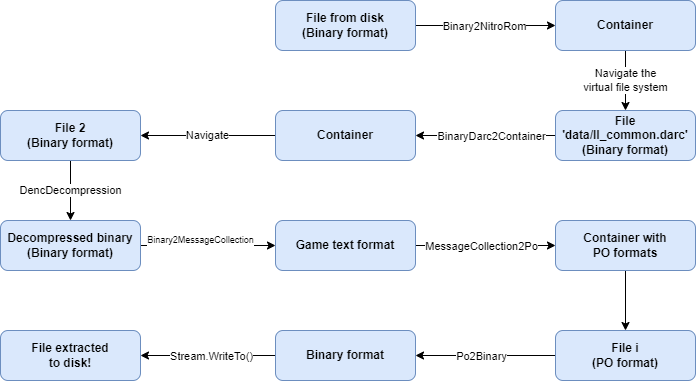

The diagram above was exported from draw.io. Its source (the exported page's mxGraphModel, read from the mxfile embedded in the PNG):
<mxGraphModel dx="1697" dy="686" grid="1" gridSize="10" guides="1" tooltips="1" connect="1" arrows="1" fold="1" page="1" pageScale="1" pageWidth="850" pageHeight="1100" math="0" shadow="0">
  <root>
    <mxCell id="0" />
    <mxCell id="1" parent="0" />
    <mxCell id="4" style="edgeStyle=none;html=1;exitX=1;exitY=0.5;exitDx=0;exitDy=0;" edge="1" parent="1" source="2" target="3">
      <mxGeometry relative="1" as="geometry" />
    </mxCell>
    <mxCell id="5" value="Binary2NitroRom" style="edgeLabel;html=1;align=center;verticalAlign=middle;resizable=0;points=[];" vertex="1" connectable="0" parent="4">
      <mxGeometry x="0.1571" y="-1" relative="1" as="geometry">
        <mxPoint x="-13" y="-1" as="offset" />
      </mxGeometry>
    </mxCell>
    <mxCell id="2" value="File from disk&lt;br&gt;(Binary format)" style="rounded=1;whiteSpace=wrap;html=1;fillColor=#dae8fc;strokeColor=#6c8ebf;fontStyle=1" vertex="1" parent="1">
      <mxGeometry x="385" y="170" width="140" height="50" as="geometry" />
    </mxCell>
    <mxCell id="7" value="Navigate the&lt;br&gt;virtual file system" style="edgeStyle=none;html=1;exitX=0.5;exitY=1;exitDx=0;exitDy=0;entryX=0.5;entryY=0;entryDx=0;entryDy=0;" edge="1" parent="1" source="3" target="6">
      <mxGeometry relative="1" as="geometry" />
    </mxCell>
    <mxCell id="3" value="Container" style="rounded=1;whiteSpace=wrap;html=1;fillColor=#dae8fc;strokeColor=#6c8ebf;fontStyle=1" vertex="1" parent="1">
      <mxGeometry x="665" y="170" width="140" height="50" as="geometry" />
    </mxCell>
    <mxCell id="10" style="edgeStyle=none;html=1;exitX=0;exitY=0.5;exitDx=0;exitDy=0;entryX=1;entryY=0.5;entryDx=0;entryDy=0;" edge="1" parent="1" source="6" target="9">
      <mxGeometry relative="1" as="geometry" />
    </mxCell>
    <mxCell id="11" value="BinaryDarc2Container" style="edgeLabel;html=1;align=center;verticalAlign=middle;resizable=0;points=[];" vertex="1" connectable="0" parent="10">
      <mxGeometry x="0.2444" y="1" relative="1" as="geometry">
        <mxPoint x="22" y="-1" as="offset" />
      </mxGeometry>
    </mxCell>
    <mxCell id="6" value="File 'data/ll_common.darc'&lt;br&gt;(Binary format)" style="rounded=1;whiteSpace=wrap;html=1;fontStyle=1;fillColor=#dae8fc;strokeColor=#6c8ebf;" vertex="1" parent="1">
      <mxGeometry x="665" y="280" width="140" height="50" as="geometry" />
    </mxCell>
    <mxCell id="14" value="Navigate" style="edgeStyle=none;html=1;exitX=0;exitY=0.5;exitDx=0;exitDy=0;entryX=1;entryY=0.5;entryDx=0;entryDy=0;" edge="1" parent="1" source="9" target="13">
      <mxGeometry relative="1" as="geometry" />
    </mxCell>
    <mxCell id="9" value="Container" style="rounded=1;whiteSpace=wrap;html=1;fillColor=#dae8fc;strokeColor=#6c8ebf;fontStyle=1" vertex="1" parent="1">
      <mxGeometry x="385" y="280" width="140" height="50" as="geometry" />
    </mxCell>
    <mxCell id="16" value="DencDecompression" style="edgeStyle=none;html=1;exitX=0.5;exitY=1;exitDx=0;exitDy=0;entryX=0.5;entryY=0;entryDx=0;entryDy=0;" edge="1" parent="1" source="13" target="15">
      <mxGeometry relative="1" as="geometry" />
    </mxCell>
    <mxCell id="13" value="File 2&lt;br&gt;(Binary format)" style="rounded=1;whiteSpace=wrap;html=1;fillColor=#dae8fc;strokeColor=#6c8ebf;fontStyle=1" vertex="1" parent="1">
      <mxGeometry x="110" y="280" width="140" height="50" as="geometry" />
    </mxCell>
    <mxCell id="18" value="Binary2MessageCollection" style="edgeStyle=none;html=1;exitX=1;exitY=0.5;exitDx=0;exitDy=0;entryX=0;entryY=0.5;entryDx=0;entryDy=0;fontSize=9;" edge="1" parent="1" source="15" target="17">
      <mxGeometry x="-0.1111" y="5" relative="1" as="geometry">
        <mxPoint as="offset" />
      </mxGeometry>
    </mxCell>
    <mxCell id="15" value="Decompressed binary&lt;br&gt;(Binary format)" style="rounded=1;whiteSpace=wrap;html=1;fillColor=#dae8fc;strokeColor=#6c8ebf;fontStyle=1" vertex="1" parent="1">
      <mxGeometry x="110" y="390" width="140" height="50" as="geometry" />
    </mxCell>
    <mxCell id="25" style="edgeStyle=none;html=1;exitX=1;exitY=0.5;exitDx=0;exitDy=0;entryX=0;entryY=0.5;entryDx=0;entryDy=0;" edge="1" parent="1" source="17" target="20">
      <mxGeometry relative="1" as="geometry" />
    </mxCell>
    <mxCell id="26" value="MessageCollection2Po" style="edgeLabel;html=1;align=center;verticalAlign=middle;resizable=0;points=[];" vertex="1" connectable="0" parent="25">
      <mxGeometry x="0.1314" y="1" relative="1" as="geometry">
        <mxPoint x="-14" y="1" as="offset" />
      </mxGeometry>
    </mxCell>
    <mxCell id="17" value="Game text format" style="rounded=1;whiteSpace=wrap;html=1;fillColor=#dae8fc;strokeColor=#6c8ebf;fontStyle=1" vertex="1" parent="1">
      <mxGeometry x="385" y="390" width="140" height="50" as="geometry" />
    </mxCell>
    <mxCell id="28" style="edgeStyle=none;html=1;exitX=0.5;exitY=1;exitDx=0;exitDy=0;entryX=0.5;entryY=0;entryDx=0;entryDy=0;fontSize=9;" edge="1" parent="1" source="20" target="27">
      <mxGeometry relative="1" as="geometry" />
    </mxCell>
    <mxCell id="20" value="Container with&lt;br&gt;PO formats" style="rounded=1;whiteSpace=wrap;html=1;fillColor=#dae8fc;strokeColor=#6c8ebf;fontStyle=1" vertex="1" parent="1">
      <mxGeometry x="665" y="390" width="140" height="50" as="geometry" />
    </mxCell>
    <mxCell id="30" style="edgeStyle=none;html=1;exitX=0;exitY=0.5;exitDx=0;exitDy=0;entryX=1;entryY=0.5;entryDx=0;entryDy=0;fontSize=9;" edge="1" parent="1" source="27" target="29">
      <mxGeometry relative="1" as="geometry" />
    </mxCell>
    <mxCell id="31" value="Po2Binary" style="edgeLabel;html=1;align=center;verticalAlign=middle;resizable=0;points=[];fontSize=11;" vertex="1" connectable="0" parent="30">
      <mxGeometry x="0.3114" y="-1" relative="1" as="geometry">
        <mxPoint x="17" y="1" as="offset" />
      </mxGeometry>
    </mxCell>
    <mxCell id="27" value="File i&lt;br&gt;(PO format)" style="rounded=1;whiteSpace=wrap;html=1;fillColor=#dae8fc;strokeColor=#6c8ebf;fontStyle=1" vertex="1" parent="1">
      <mxGeometry x="665" y="500" width="140" height="50" as="geometry" />
    </mxCell>
    <mxCell id="33" style="edgeStyle=none;html=1;exitX=0;exitY=0.5;exitDx=0;exitDy=0;entryX=1;entryY=0.5;entryDx=0;entryDy=0;fontSize=11;" edge="1" parent="1" source="29" target="32">
      <mxGeometry relative="1" as="geometry" />
    </mxCell>
    <mxCell id="35" value="Stream.WriteTo()" style="edgeLabel;html=1;align=center;verticalAlign=middle;resizable=0;points=[];fontSize=11;" vertex="1" connectable="0" parent="33">
      <mxGeometry x="0.1822" y="2" relative="1" as="geometry">
        <mxPoint x="15" y="-2" as="offset" />
      </mxGeometry>
    </mxCell>
    <mxCell id="29" value="Binary format" style="rounded=1;whiteSpace=wrap;html=1;fillColor=#dae8fc;strokeColor=#6c8ebf;fontStyle=1" vertex="1" parent="1">
      <mxGeometry x="385" y="500" width="140" height="50" as="geometry" />
    </mxCell>
    <mxCell id="32" value="File extracted&lt;br&gt;to disk!" style="rounded=1;whiteSpace=wrap;html=1;fillColor=#dae8fc;strokeColor=#6c8ebf;fontStyle=1" vertex="1" parent="1">
      <mxGeometry x="110" y="500" width="140" height="50" as="geometry" />
    </mxCell>
  </root>
</mxGraphModel>